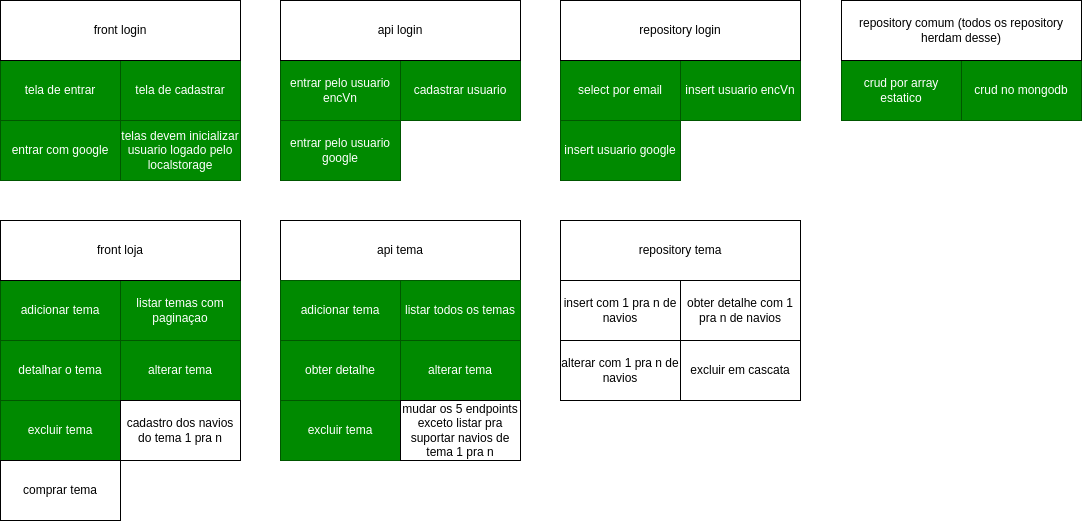

The diagram above was exported from draw.io. Its source (the exported page's mxGraphModel, read from the mxfile embedded in the PNG):
<mxGraphModel dx="746" dy="379" grid="1" gridSize="10" guides="1" tooltips="1" connect="1" arrows="1" fold="1" page="1" pageScale="1" pageWidth="827" pageHeight="1169" math="0" shadow="0">
  <root>
    <mxCell id="0" />
    <mxCell id="1" parent="0" />
    <mxCell id="2" value="tela de entrar" style="rounded=0;whiteSpace=wrap;html=1;fillColor=#008a00;fontColor=#ffffff;strokeColor=#005700;" parent="1" vertex="1">
      <mxGeometry x="160" y="120" width="120" height="60" as="geometry" />
    </mxCell>
    <mxCell id="3" value="tela de cadastrar" style="rounded=0;whiteSpace=wrap;html=1;fillColor=#008a00;fontColor=#ffffff;strokeColor=#005700;" parent="1" vertex="1">
      <mxGeometry x="280" y="120" width="120" height="60" as="geometry" />
    </mxCell>
    <mxCell id="4" value="entrar com google" style="rounded=0;whiteSpace=wrap;html=1;fillColor=#008a00;fontColor=#ffffff;strokeColor=#005700;" parent="1" vertex="1">
      <mxGeometry x="160" y="180" width="120" height="60" as="geometry" />
    </mxCell>
    <mxCell id="6" value="telas devem inicializar usuario logado pelo localstorage" style="rounded=0;whiteSpace=wrap;html=1;fillColor=#008a00;fontColor=#ffffff;strokeColor=#005700;" parent="1" vertex="1">
      <mxGeometry x="280" y="180" width="120" height="60" as="geometry" />
    </mxCell>
    <mxCell id="8" value="front login" style="rounded=0;whiteSpace=wrap;html=1;" parent="1" vertex="1">
      <mxGeometry x="160" y="60" width="240" height="60" as="geometry" />
    </mxCell>
    <mxCell id="9" value="entrar pelo usuario encVn" style="rounded=0;whiteSpace=wrap;html=1;fillColor=#008a00;fontColor=#ffffff;strokeColor=#005700;" parent="1" vertex="1">
      <mxGeometry x="440" y="120" width="120" height="60" as="geometry" />
    </mxCell>
    <mxCell id="10" value="cadastrar usuario" style="rounded=0;whiteSpace=wrap;html=1;fillColor=#008a00;fontColor=#ffffff;strokeColor=#005700;" parent="1" vertex="1">
      <mxGeometry x="560" y="120" width="120" height="60" as="geometry" />
    </mxCell>
    <mxCell id="13" value="api login" style="rounded=0;whiteSpace=wrap;html=1;" parent="1" vertex="1">
      <mxGeometry x="440" y="60" width="240" height="60" as="geometry" />
    </mxCell>
    <mxCell id="14" value="entrar pelo usuario google" style="rounded=0;whiteSpace=wrap;html=1;fillColor=#008a00;fontColor=#ffffff;strokeColor=#005700;" parent="1" vertex="1">
      <mxGeometry x="440" y="180" width="120" height="60" as="geometry" />
    </mxCell>
    <mxCell id="15" value="select por email" style="rounded=0;whiteSpace=wrap;html=1;fillColor=#008a00;fontColor=#ffffff;strokeColor=#005700;" parent="1" vertex="1">
      <mxGeometry x="720" y="120" width="120" height="60" as="geometry" />
    </mxCell>
    <mxCell id="16" value="insert usuario encVn" style="rounded=0;whiteSpace=wrap;html=1;fillColor=#008a00;fontColor=#ffffff;strokeColor=#005700;" parent="1" vertex="1">
      <mxGeometry x="840" y="120" width="120" height="60" as="geometry" />
    </mxCell>
    <mxCell id="17" value="repository login" style="rounded=0;whiteSpace=wrap;html=1;" parent="1" vertex="1">
      <mxGeometry x="720" y="60" width="240" height="60" as="geometry" />
    </mxCell>
    <mxCell id="18" value="insert usuario google" style="rounded=0;whiteSpace=wrap;html=1;fillColor=#008a00;fontColor=#ffffff;strokeColor=#005700;" parent="1" vertex="1">
      <mxGeometry x="720" y="180" width="120" height="60" as="geometry" />
    </mxCell>
    <mxCell id="19" value="crud por array estatico" style="rounded=0;whiteSpace=wrap;html=1;fillColor=#008a00;fontColor=#ffffff;strokeColor=#005700;" parent="1" vertex="1">
      <mxGeometry x="1001" y="120" width="120" height="60" as="geometry" />
    </mxCell>
    <mxCell id="20" value="crud no mongodb" style="rounded=0;whiteSpace=wrap;html=1;fillColor=#008a00;fontColor=#ffffff;strokeColor=#005700;" parent="1" vertex="1">
      <mxGeometry x="1121" y="120" width="120" height="60" as="geometry" />
    </mxCell>
    <mxCell id="21" value="repository comum (todos os repository herdam desse)" style="rounded=0;whiteSpace=wrap;html=1;" parent="1" vertex="1">
      <mxGeometry x="1001" y="60" width="240" height="60" as="geometry" />
    </mxCell>
    <mxCell id="23" value="adicionar tema" style="rounded=0;whiteSpace=wrap;html=1;fillColor=#008a00;fontColor=#ffffff;strokeColor=#005700;" parent="1" vertex="1">
      <mxGeometry x="160" y="340" width="120" height="60" as="geometry" />
    </mxCell>
    <mxCell id="24" value="listar temas com paginaçao" style="rounded=0;whiteSpace=wrap;html=1;fillColor=#008a00;fontColor=#ffffff;strokeColor=#005700;" parent="1" vertex="1">
      <mxGeometry x="280" y="340" width="120" height="60" as="geometry" />
    </mxCell>
    <mxCell id="25" value="detalhar o tema" style="rounded=0;whiteSpace=wrap;html=1;fillColor=#008a00;fontColor=#ffffff;strokeColor=#005700;" parent="1" vertex="1">
      <mxGeometry x="160" y="400" width="120" height="60" as="geometry" />
    </mxCell>
    <mxCell id="26" value="alterar tema" style="rounded=0;whiteSpace=wrap;html=1;fillColor=#008a00;fontColor=#ffffff;strokeColor=#005700;" parent="1" vertex="1">
      <mxGeometry x="280" y="400" width="120" height="60" as="geometry" />
    </mxCell>
    <mxCell id="27" value="front loja" style="rounded=0;whiteSpace=wrap;html=1;" parent="1" vertex="1">
      <mxGeometry x="160" y="280" width="240" height="60" as="geometry" />
    </mxCell>
    <mxCell id="28" value="excluir tema" style="rounded=0;whiteSpace=wrap;html=1;fillColor=#008a00;fontColor=#ffffff;strokeColor=#005700;" vertex="1" parent="1">
      <mxGeometry x="160" y="460" width="120" height="60" as="geometry" />
    </mxCell>
    <mxCell id="29" value="cadastro dos navios do tema 1 pra n" style="rounded=0;whiteSpace=wrap;html=1;" vertex="1" parent="1">
      <mxGeometry x="280" y="460" width="120" height="60" as="geometry" />
    </mxCell>
    <mxCell id="30" value="comprar tema" style="rounded=0;whiteSpace=wrap;html=1;" vertex="1" parent="1">
      <mxGeometry x="160" y="520" width="120" height="60" as="geometry" />
    </mxCell>
    <mxCell id="31" value="api tema" style="rounded=0;whiteSpace=wrap;html=1;" vertex="1" parent="1">
      <mxGeometry x="440" y="280" width="240" height="60" as="geometry" />
    </mxCell>
    <mxCell id="32" value="adicionar tema" style="rounded=0;whiteSpace=wrap;html=1;fillColor=#008a00;fontColor=#ffffff;strokeColor=#005700;" vertex="1" parent="1">
      <mxGeometry x="440" y="340" width="120" height="60" as="geometry" />
    </mxCell>
    <mxCell id="33" value="listar todos os temas" style="rounded=0;whiteSpace=wrap;html=1;fillColor=#008a00;fontColor=#ffffff;strokeColor=#005700;" vertex="1" parent="1">
      <mxGeometry x="560" y="340" width="120" height="60" as="geometry" />
    </mxCell>
    <mxCell id="34" value="obter detalhe" style="rounded=0;whiteSpace=wrap;html=1;fillColor=#008a00;fontColor=#ffffff;strokeColor=#005700;" vertex="1" parent="1">
      <mxGeometry x="440" y="400" width="120" height="60" as="geometry" />
    </mxCell>
    <mxCell id="35" value="alterar tema" style="rounded=0;whiteSpace=wrap;html=1;fillColor=#008a00;fontColor=#ffffff;strokeColor=#005700;" vertex="1" parent="1">
      <mxGeometry x="560" y="400" width="120" height="60" as="geometry" />
    </mxCell>
    <mxCell id="36" value="excluir tema" style="rounded=0;whiteSpace=wrap;html=1;fillColor=#008a00;fontColor=#ffffff;strokeColor=#005700;" vertex="1" parent="1">
      <mxGeometry x="440" y="460" width="120" height="60" as="geometry" />
    </mxCell>
    <mxCell id="37" value="mudar os 5 endpoints exceto listar pra suportar navios de tema 1 pra n" style="rounded=0;whiteSpace=wrap;html=1;" vertex="1" parent="1">
      <mxGeometry x="560" y="460" width="120" height="60" as="geometry" />
    </mxCell>
    <mxCell id="38" value="insert com 1 pra n de navios" style="rounded=0;whiteSpace=wrap;html=1;" vertex="1" parent="1">
      <mxGeometry x="720" y="340" width="120" height="60" as="geometry" />
    </mxCell>
    <mxCell id="39" value="obter detalhe com 1 pra n de navios" style="rounded=0;whiteSpace=wrap;html=1;" vertex="1" parent="1">
      <mxGeometry x="840" y="340" width="120" height="60" as="geometry" />
    </mxCell>
    <mxCell id="40" value="repository tema" style="rounded=0;whiteSpace=wrap;html=1;" vertex="1" parent="1">
      <mxGeometry x="720" y="280" width="240" height="60" as="geometry" />
    </mxCell>
    <mxCell id="41" value="alterar com 1 pra n de navios" style="rounded=0;whiteSpace=wrap;html=1;" vertex="1" parent="1">
      <mxGeometry x="720" y="400" width="120" height="60" as="geometry" />
    </mxCell>
    <mxCell id="42" value="excluir em cascata" style="rounded=0;whiteSpace=wrap;html=1;" vertex="1" parent="1">
      <mxGeometry x="840" y="400" width="120" height="60" as="geometry" />
    </mxCell>
  </root>
</mxGraphModel>